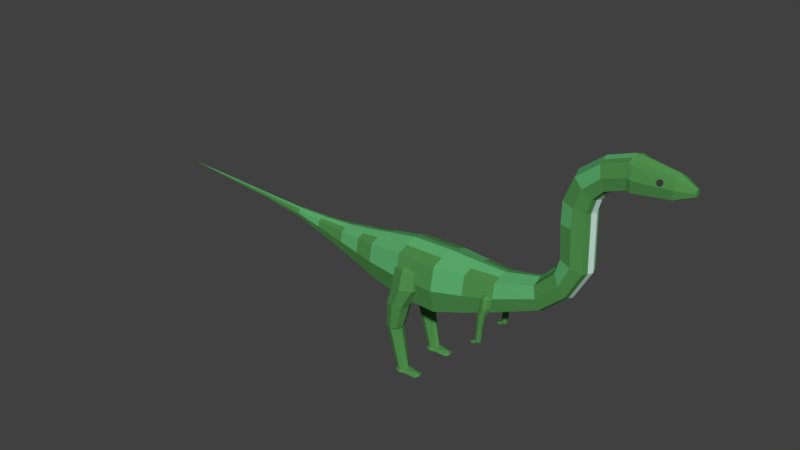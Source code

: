 # Source: Dinosaur_SH_Basic.blend  (saved by Blender 2.78.0; exported with 4.5.12 LTS)
import bpy
from mathutils import Matrix  # noqa: F401  (used for matrix-valued properties, if any)

bpy.ops.wm.read_factory_settings(use_empty=True)
scene = bpy.context.scene
scene.name = 'Scene'

# ---- collections
col_collection_1 = bpy.data.collections.new('Collection 1'); scene.collection.children.link(col_collection_1)

# ---- materials (node trees are filled in below, after node groups)
mat_green_hide_small_herbivore = bpy.data.materials.new('Green Hide Small Herbivore')
mat_green_hide_small_herbivore.alpha_threshold = 0.0
mat_green_hide_small_herbivore.use_transparent_shadow = False
mat_green_hide_small_herbivore.diffuse_color = (0.08086, 0.281, 0.07478, 1.0)
mat_green_hide_small_herbivore.roughness = 0.5
mat_green_hide_small_herbivore.specular_intensity = 0.1
mat_green_hide_small_herbivore.line_color = (0.0, 0.0, 0.0, 1.0)
mat_eyes_small_herbivore = bpy.data.materials.new('Eyes Small Herbivore')
mat_eyes_small_herbivore.alpha_threshold = 0.0
mat_eyes_small_herbivore.use_transparent_shadow = False
mat_eyes_small_herbivore.diffuse_color = (0.06072, 0.06072, 0.06072, 1.0)
mat_eyes_small_herbivore.roughness = 0.5
mat_underbelly_small_herbivore = bpy.data.materials.new('Underbelly Small Herbivore')
mat_underbelly_small_herbivore.alpha_threshold = 0.0
mat_underbelly_small_herbivore.use_transparent_shadow = False
mat_underbelly_small_herbivore.diffuse_color = (0.5825, 0.8, 0.7083, 1.0)
mat_underbelly_small_herbivore.roughness = 0.5
mat_underbelly_small_herbivore.specular_intensity = 0.1
mat_paler_hide_small_herbivore = bpy.data.materials.new('Paler Hide Small Herbivore')
mat_paler_hide_small_herbivore.alpha_threshold = 0.0
mat_paler_hide_small_herbivore.use_transparent_shadow = False
mat_paler_hide_small_herbivore.diffuse_color = (0.1126, 0.448, 0.1624, 1.0)
mat_paler_hide_small_herbivore.roughness = 0.5
mat_paler_hide_small_herbivore.specular_intensity = 0.1

# ---- material node trees

# ---- world
world_world = bpy.data.worlds.new('World'); scene.world = world_world
world_world.color = (0.05088, 0.05088, 0.05088)
world_world.use_sun_shadow = False
world_world.sun_shadow_jitter_overblur = 0.0
world_world.cycles.sampling_method = 'MANUAL'

# ---- meshes
me_cube_002 = bpy.data.meshes.new('Cube.002')
me_cube_002.from_pydata([(3.417, -1.42, -0.1838), (3.417, -1.42, 0.6381), (3.417, -0.5985, -0.1838), (3.417, -0.5985, 0.6381), (4.287, -1.533, -0.2967), (4.287, -1.533, 0.751), (4.287, -0.4856, -0.2967), (4.287, -0.4856, 0.751), (3.417, -1.009, -0.3285), (3.417, -1.009, 0.7827), (4.287, -1.009, -0.4811), (4.287, -1.009, 0.9354), (3.417, -1.502, 0.2271), (3.417, -0.517, 0.2271), (4.287, -0.3817, 0.2271), (4.287, -1.637, 0.2271), (2.949, -1.009, -0.1988), (2.388, -1.009, -0.04307), (5.241, -0.3588, 0.2271), (5.241, -0.4664, -0.3159), (5.241, -1.009, -0.507), (5.241, -1.009, 0.9613), (5.241, -1.553, 0.7702), (5.241, -1.66, 0.2271), (5.241, -1.553, -0.3159), (5.241, -0.4664, 0.7702), (6.639, -0.5979, 0.4655), (2.949, -1.342, -0.08188), (2.949, -1.408, 0.2504), (2.949, -1.342, 0.5827), (2.949, -1.009, 0.6996), (2.949, -0.6772, 0.5827), (2.949, -0.6113, 0.2504), (2.949, -0.6772, -0.08188), (2.388, -1.254, 0.04304), (2.388, -1.303, 0.2877), (2.388, -1.254, 0.5324), (2.388, -1.009, 0.6185), (2.388, -0.7648, 0.5324), (2.388, -0.7163, 0.2877), (2.388, -0.7648, 0.04304), (0.8871, -1.009, 0.3318), (1.59, -1.009, 0.1614), (1.59, -1.158, 0.2137), (1.59, -1.188, 0.3624), (1.59, -1.158, 0.5111), (1.59, -1.009, 0.5634), (1.59, -0.8608, 0.5111), (1.59, -0.8313, 0.3624), (1.59, -0.8608, 0.2137), (-0.2281, -1.009, 0.4842), (0.8871, -1.091, 0.3606), (0.8871, -1.107, 0.4424), (0.8871, -1.091, 0.5243), (0.8871, -1.009, 0.553), (0.8871, -0.9276, 0.5243), (0.8871, -0.9114, 0.4424), (0.8871, -0.9276, 0.3606), (-1.743, -1.009, 0.6095), (-0.2281, -1.05, 0.4983), (-0.2281, -1.058, 0.5385), (-0.2281, -1.05, 0.5786), (-0.2281, -1.009, 0.5927), (-0.2281, -0.9693, 0.5786), (-0.2281, -0.9613, 0.5385), (-0.2281, -0.9693, 0.4983), (-1.743, -1.028, 0.616), (-1.743, -1.032, 0.6345), (-1.743, -1.028, 0.653), (-1.743, -1.009, 0.6595), (-1.743, -0.991, 0.653), (-1.743, -0.9873, 0.6345), (-1.743, -0.991, 0.616), (-2.735, -1.009, 0.6985), (5.957, -0.4777, 0.3372), (5.957, -0.5657, -0.1065), (5.957, -1.009, -0.2627), (5.957, -1.009, 0.9372), (5.957, -1.453, 0.781), (5.957, -1.541, 0.3372), (5.957, -1.453, -0.1065), (5.957, -0.5657, 0.781), (7.58, -0.695, 0.7807), (6.639, -0.666, 0.1221), (6.639, -1.009, 0.001175), (6.639, -1.009, 0.9299), (6.639, -1.353, 0.809), (6.639, -1.421, 0.4655), (6.639, -1.353, 0.1221), (6.639, -0.666, 0.809), (8.08, -0.695, 1.243), (7.65, -0.747, 0.5277), (7.674, -1.009, 0.4387), (7.486, -1.009, 1.123), (7.51, -1.272, 1.034), (7.58, -1.324, 0.7807), (7.65, -1.272, 0.5277), (7.51, -0.747, 1.034), (8.306, -0.695, 1.738), (8.209, -0.747, 1.015), (8.255, -1.009, 0.9342), (7.905, -1.009, 1.552), (7.951, -1.272, 1.471), (8.08, -1.324, 1.243), (8.209, -1.272, 1.015), (7.951, -0.747, 1.471), (8.269, -0.695, 2.556), (8.555, -0.747, 1.655), (8.643, -1.009, 1.626), (7.969, -1.009, 1.849), (8.057, -1.272, 1.82), (8.306, -1.324, 1.738), (8.555, -1.272, 1.655), (8.057, -0.747, 1.82), (8.269, -0.695, 2.985), (8.53, -0.747, 2.556), (8.622, -1.009, 2.556), (7.915, -1.009, 2.556), (8.007, -1.272, 2.556), (8.269, -1.324, 2.556), (8.53, -1.272, 2.556), (8.007, -0.747, 2.556), (8.425, -0.695, 3.419), (8.521, -0.747, 2.918), (8.61, -1.009, 2.895), (7.927, -1.009, 3.076), (8.016, -1.272, 3.052), (8.269, -1.324, 2.985), (8.521, -1.272, 2.918), (8.016, -0.747, 3.052), (8.784, -0.695, 3.736), (8.62, -0.747, 3.246), (8.689, -1.009, 3.185), (8.16, -1.009, 3.654), (8.229, -1.272, 3.593), (8.425, -1.324, 3.419), (8.62, -1.272, 3.246), (8.229, -0.747, 3.593), (9.288, -0.695, 3.9), (8.844, -0.747, 3.482), (8.865, -1.009, 3.392), (8.703, -1.009, 4.08), (8.724, -1.272, 3.991), (8.784, -1.324, 3.736), (8.844, -1.272, 3.482), (8.724, -0.747, 3.991), (9.369, -0.6827, 3.885), (9.288, -0.747, 3.645), (9.288, -1.009, 3.556), (9.288, -1.009, 4.28), (9.288, -1.272, 4.191), (9.288, -1.324, 3.9), (9.288, -1.272, 3.645), (9.288, -0.747, 4.191), (10.15, -0.7726, 3.885), (9.369, -0.7367, 3.62), (9.369, -1.009, 3.527), (9.369, -1.009, 4.279), (9.369, -1.282, 4.15), (9.369, -1.336, 3.885), (9.369, -1.282, 3.62), (9.369, -0.7367, 4.15), (10.5, -0.9407, 3.864), (10.15, -0.8118, 3.693), (10.15, -1.009, 3.626), (10.15, -1.009, 4.144), (10.15, -1.207, 4.04), (10.15, -1.246, 3.885), (10.15, -1.207, 3.693), (10.15, -0.8118, 4.04), (10.5, -0.9521, 3.808), (10.5, -1.009, 3.788), (10.5, -1.009, 3.939), (10.5, -1.067, 3.919), (10.5, -1.078, 3.864), (10.5, -1.067, 3.808), (10.5, -0.9521, 3.919), (10.5, -1.009, 3.864), (3.417, -0.804, 0.7104), (4.287, -0.7475, -0.3889), (3.417, -0.804, -0.2561), (4.287, -0.7475, 0.8432), (5.241, -0.7379, -0.4115), (5.241, -0.7379, 0.8657), (2.949, -0.8433, 0.6411), (2.949, -0.8433, -0.1404), (2.388, -0.8871, 0.5755), (2.388, -0.8871, -1.6e-05), (1.59, -0.9351, 0.5373), (1.59, -0.9351, 0.1876), (0.8871, -0.9685, 0.5386), (0.8871, -0.9685, 0.3462), (-0.2281, -0.9894, 0.5857), (-0.2281, -0.9894, 0.4912), (-1.743, -1.0, 0.6562), (-1.743, -1.0, 0.6127), (5.957, -0.7876, -0.1846), (5.957, -0.7876, 0.8591), (6.639, -0.8377, 0.06162), (6.639, -0.8377, 0.8695), (7.662, -0.8782, 0.4832), (7.498, -0.8782, 1.078), (8.232, -0.8782, 0.9743), (7.928, -0.8782, 1.511), (8.599, -0.8782, 1.64), (8.013, -0.8782, 1.835), (8.576, -0.8782, 2.556), (7.961, -0.8782, 2.556), (8.566, -0.8782, 2.907), (7.971, -0.8782, 3.064), (8.655, -0.8782, 3.215), (8.195, -0.8782, 3.623), (8.854, -0.8782, 3.437), (8.714, -0.8782, 4.036), (9.288, -0.8782, 3.6), (9.288, -0.8782, 4.235), (9.369, -0.8731, 3.574), (9.369, -0.8731, 4.196), (10.15, -0.9106, 3.659), (10.15, -0.9106, 4.074), (10.5, -0.9808, 3.798), (10.5, -0.9808, 3.929), (10.5, -0.9751, 3.864), (3.417, -1.215, -0.2561), (4.287, -1.271, 0.8432), (3.417, -1.215, 0.7104), (4.287, -1.271, -0.3889), (5.241, -1.281, 0.8657), (5.241, -1.281, -0.4115), (2.949, -1.176, -0.1404), (2.949, -1.176, 0.6411), (2.388, -1.132, -1.6e-05), (2.388, -1.132, 0.5755), (1.59, -1.084, 0.1876), (1.59, -1.084, 0.5373), (0.8871, -1.05, 0.3462), (0.8871, -1.05, 0.5386), (-0.2281, -1.03, 0.4912), (-0.2281, -1.03, 0.5857), (-1.743, -1.019, 0.6127), (-1.743, -1.019, 0.6562), (5.957, -1.231, 0.8591), (5.957, -1.231, -0.1846), (6.639, -1.181, 0.8695), (6.639, -1.181, 0.06162), (7.498, -1.141, 1.078), (7.662, -1.141, 0.4832), (7.928, -1.141, 1.511), (8.232, -1.141, 0.9743), (8.013, -1.141, 1.835), (8.599, -1.141, 1.64), (7.961, -1.141, 2.556), (8.576, -1.141, 2.556), (7.971, -1.141, 3.064), (8.566, -1.141, 2.907), (8.195, -1.141, 3.623), (8.655, -1.141, 3.215), (8.714, -1.141, 4.036), (8.854, -1.141, 3.437), (9.288, -1.141, 4.235), (9.288, -1.141, 3.6), (9.369, -1.146, 4.196), (9.369, -1.146, 3.574), (10.15, -1.108, 4.074), (10.15, -1.108, 3.659), (10.5, -1.038, 3.929), (10.5, -1.038, 3.798), (10.5, -1.044, 3.864), (6.42, -0.6572, 0.2537), (6.42, -0.6896, 0.4213), (6.42, -0.4815, 0.2537), (6.42, -0.5139, 0.4537), (6.599, -0.6572, 0.2537), (6.599, -0.6896, 0.4213), (6.599, -0.4815, 0.2537), (6.599, -0.5139, 0.4537), (6.51, -0.4475, 0.2537), (6.51, -0.4836, 0.4698), (6.51, -0.6875, 0.2537), (6.51, -0.7236, 0.4256), (6.388, -0.5675, 0.2537), (6.388, -0.6036, 0.4477), (6.632, -0.5675, 0.2537), (6.632, -0.6036, 0.4477), (6.51, -0.6128, 0.4976), (6.342, -0.5321, -0.2884), (6.51, -0.6728, 0.4866), (6.449, -0.6128, 0.4976), (6.51, -0.5528, 0.5087), (6.571, -0.6128, 0.4976), (6.355, -0.5321, 0.008789), (6.379, -0.5984, 0.008789), (6.445, -0.4435, 0.008789), (6.379, -0.4686, 0.008789), (6.535, -0.5321, 0.008789), (6.511, -0.4686, 0.008789), (6.445, -0.6207, 0.008789), (6.511, -0.5984, 0.008789), (6.318, -0.5321, -0.5836), (6.36, -0.582, -0.2884), (6.41, -0.4653, -0.2884), (6.36, -0.4843, -0.2884), (6.478, -0.5321, -0.2884), (6.46, -0.4843, -0.2884), (6.41, -0.5989, -0.2884), (6.46, -0.582, -0.2884), (6.336, -0.582, -0.5836), (6.386, -0.4653, -0.606), (6.336, -0.4843, -0.5836), (6.454, -0.5321, -0.606), (6.435, -0.4843, -0.606), (6.386, -0.5989, -0.606), (6.435, -0.582, -0.606), (6.42, -1.364, 0.2537), (6.205, -0.5321, -0.6517), (6.223, -0.582, -0.6517), (6.273, -0.4653, -0.6741), (6.223, -0.4843, -0.6517), (6.341, -0.5321, -0.6741), (6.323, -0.4843, -0.6741), (6.273, -0.5989, -0.6741), (6.323, -0.582, -0.6741), (6.273, -0.5321, -0.6741), (6.42, -1.332, 0.4213), (6.42, -1.54, 0.2537), (6.42, -1.508, 0.4537), (6.599, -1.364, 0.2537), (6.599, -1.332, 0.4213), (6.599, -1.54, 0.2537), (6.599, -1.508, 0.4537), (6.51, -1.574, 0.2537), (6.51, -1.538, 0.4698), (6.51, -1.334, 0.2537), (6.51, -1.298, 0.4256), (6.388, -1.454, 0.2537), (6.388, -1.418, 0.4477), (6.632, -1.454, 0.2537), (6.632, -1.418, 0.4477), (6.51, -1.409, 0.4976), (6.342, -1.489, -0.2884), (6.51, -1.349, 0.4866), (6.449, -1.409, 0.4976), (6.51, -1.469, 0.5087), (6.571, -1.409, 0.4976), (6.355, -1.489, 0.008789), (6.379, -1.423, 0.008789), (6.445, -1.578, 0.008789), (6.379, -1.553, 0.008789), (6.535, -1.489, 0.008789), (6.511, -1.553, 0.008789), (6.445, -1.401, 0.008789), (6.511, -1.423, 0.008789), (6.318, -1.489, -0.5836), (6.36, -1.439, -0.2884), (6.41, -1.556, -0.2884), (6.36, -1.537, -0.2884), (6.478, -1.489, -0.2884), (6.46, -1.537, -0.2884), (6.41, -1.423, -0.2884), (6.46, -1.439, -0.2884), (6.336, -1.439, -0.5836), (6.386, -1.556, -0.606), (6.336, -1.537, -0.5836), (6.454, -1.489, -0.606), (6.435, -1.537, -0.606), (6.386, -1.423, -0.606), (6.435, -1.439, -0.606), (6.205, -1.489, -0.6517), (6.223, -1.439, -0.6517), (6.273, -1.556, -0.6741), (6.223, -1.537, -0.6517), (6.341, -1.489, -0.6741), (6.323, -1.537, -0.6741), (6.273, -1.423, -0.6741), (6.323, -1.439, -0.6741), (6.273, -1.489, -0.6741), (4.251, -0.8264, 0.0488), (4.251, -0.9222, 0.3804), (4.251, -0.3064, 0.0488), (4.251, -0.4022, 0.4445), (4.78, -0.8264, 0.0488), (4.78, -0.9222, 0.3804), (4.78, -0.3064, 0.0488), (4.78, -0.4022, 0.4445), (4.515, -0.2056, 0.0488), (4.515, -0.3126, 0.4765), (4.515, -0.916, 0.0488), (4.515, -1.023, 0.389), (4.154, -0.5608, 0.0488), (4.154, -0.6678, 0.4328), (4.876, -0.5608, 0.0488), (4.876, -0.6678, 0.4328), (4.515, -0.695, 0.5315), (4.019, -0.4561, -1.024), (4.515, -0.8726, 0.5096), (4.335, -0.695, 0.5315), (4.515, -0.5174, 0.5534), (4.696, -0.695, 0.5315), (4.057, -0.4561, -0.4359), (4.128, -0.6522, -0.4359), (4.324, -0.1938, -0.4359), (4.128, -0.2682, -0.4359), (4.59, -0.4561, -0.4359), (4.519, -0.2682, -0.4359), (4.324, -0.7184, -0.4359), (4.519, -0.6522, -0.4359), (4.073, -0.6039, -1.024), (4.22, -0.2584, -1.024), (4.073, -0.3145, -1.024), (4.421, -0.4561, -1.024), (4.367, -0.3145, -1.024), (4.22, -0.6538, -1.024), (4.367, -0.6039, -1.024), (4.04, -0.4561, -1.06), (4.088, -0.5887, -1.06), (4.22, -0.2787, -1.06), (4.088, -0.329, -1.06), (4.4, -0.4561, -1.06), (4.352, -0.329, -1.06), (4.22, -0.6335, -1.06), (4.352, -0.5887, -1.06), (4.305, -0.4561, -2.043), (4.34, -0.5527, -2.043), (4.436, -0.3269, -2.043), (4.34, -0.3636, -2.043), (4.602, -0.4561, -2.043), (4.532, -0.3636, -2.043), (4.436, -0.5853, -2.043), (4.532, -0.5527, -2.043), (4.278, -0.4561, -2.113), (4.322, -0.5752, -2.113), (4.44, -0.2968, -2.113), (4.322, -0.342, -2.113), (4.264, -0.4561, -2.113), (4.559, -0.342, -2.113), (4.44, -0.6153, -2.113), (4.559, -0.5752, -2.113), (4.852, -0.4561, -2.037), (4.817, -0.3808, -2.063), (4.817, -0.5364, -2.063), (4.896, -0.4561, -2.113), (4.861, -0.342, -2.113), (4.861, -0.5752, -2.113), (4.251, -1.196, 0.0488), (4.251, -1.1, 0.3804), (4.251, -1.716, 0.0488), (4.251, -1.62, 0.4445), (4.78, -1.196, 0.0488), (4.78, -1.1, 0.3804), (4.78, -1.716, 0.0488), (4.78, -1.62, 0.4445), (4.515, -1.816, 0.0488), (4.515, -1.709, 0.4765), (4.515, -1.106, 0.0488), (4.515, -0.999, 0.389), (4.154, -1.461, 0.0488), (4.154, -1.354, 0.4328), (4.876, -1.461, 0.0488), (4.876, -1.354, 0.4328), (4.515, -1.327, 0.5315), (4.019, -1.566, -1.024), (4.515, -1.149, 0.5096), (4.335, -1.327, 0.5315), (4.515, -1.505, 0.5534), (4.696, -1.327, 0.5315), (4.057, -1.566, -0.4359), (4.128, -1.37, -0.4359), (4.324, -1.828, -0.4359), (4.128, -1.754, -0.4359), (4.59, -1.566, -0.4359), (4.519, -1.754, -0.4359), (4.324, -1.304, -0.4359), (4.519, -1.37, -0.4359), (4.073, -1.418, -1.024), (4.22, -1.764, -1.024), (4.073, -1.708, -1.024), (4.421, -1.566, -1.024), (4.367, -1.708, -1.024), (4.22, -1.368, -1.024), (4.367, -1.418, -1.024), (4.04, -1.566, -1.06), (4.088, -1.433, -1.06), (4.22, -1.743, -1.06), (4.088, -1.693, -1.06), (4.4, -1.566, -1.06), (4.352, -1.693, -1.06), (4.22, -1.389, -1.06), (4.352, -1.433, -1.06), (4.305, -1.566, -2.043), (4.34, -1.469, -2.043), (4.436, -1.695, -2.043), (4.34, -1.658, -2.043), (4.602, -1.566, -2.043), (4.532, -1.658, -2.043), (4.436, -1.437, -2.043), (4.532, -1.469, -2.043), (4.278, -1.566, -2.113), (4.322, -1.447, -2.113), (4.44, -1.725, -2.113), (4.322, -1.68, -2.113), (4.264, -1.566, -2.113), (4.559, -1.68, -2.113), (4.44, -1.407, -2.113), (4.559, -1.447, -2.113), (4.852, -1.566, -2.037), (4.817, -1.641, -2.063), (4.817, -1.486, -2.063), (4.896, -1.566, -2.113), (4.861, -1.68, -2.113), (4.861, -1.447, -2.113), (9.846, -1.281, 3.941), (9.872, -1.281, 3.915), (9.872, -1.281, 4.027), (9.846, -1.281, 4.001), (9.872, -0.7384, 3.915), (9.846, -0.7384, 3.941), (9.846, -0.7384, 4.001), (9.872, -0.7384, 4.027), (9.932, -1.281, 3.915), (9.958, -1.281, 3.941), (9.958, -1.281, 4.001), (9.932, -1.281, 4.027), (9.958, -0.7384, 3.941), (9.932, -0.7384, 3.915), (9.932, -0.7384, 4.027), (9.958, -0.7384, 4.001)], [], [(0, 12, 28, 27), (13, 3, 7, 14), (179, 6, 19, 182), (15, 5, 1, 12), (223, 226, 4, 0), (224, 225, 1, 5), (181, 178, 9, 11), (180, 179, 10, 8), (15, 4, 24, 23), (223, 0, 27, 229), (178, 3, 31, 184), (14, 7, 25, 18), (4, 15, 12, 0), (181, 11, 21, 183), (2, 13, 14, 6), (225, 9, 30, 230), (22, 23, 79, 78), (182, 19, 75, 196), (23, 24, 80, 79), (183, 21, 77, 197), (226, 10, 20, 228), (5, 15, 23, 22), (224, 5, 22, 227), (6, 14, 18, 19), (32, 33, 40, 39), (230, 30, 37, 232), (27, 28, 35, 34), (229, 27, 34, 231), (13, 2, 33, 32), (180, 8, 16, 185), (12, 1, 29, 28), (3, 13, 32, 31), (34, 35, 44, 43), (231, 34, 43, 233), (186, 38, 47, 188), (187, 17, 42, 189), (28, 29, 36, 35), (31, 32, 39, 38), (185, 16, 17, 187), (184, 31, 38, 186), (188, 47, 55, 190), (189, 42, 41, 191), (47, 48, 56, 55), (44, 45, 53, 52), (232, 37, 46, 234), (39, 40, 49, 48), (35, 36, 45, 44), (38, 39, 48, 47), (52, 53, 61, 60), (56, 57, 65, 64), (236, 54, 62, 238), (51, 52, 60, 59), (233, 43, 51, 235), (43, 44, 52, 51), (234, 46, 54, 236), (48, 49, 57, 56), (238, 62, 69, 240), (59, 60, 67, 66), (237, 59, 66, 239), (192, 63, 70, 194), (55, 56, 64, 63), (191, 41, 50, 193), (190, 55, 63, 192), (235, 51, 59, 237), (58, 239, 66, 73), (69, 194, 70, 73), (72, 195, 58, 73), (70, 71, 73), (64, 65, 72, 71), (60, 61, 68, 67), (63, 64, 71, 70), (193, 50, 58, 195), (66, 67, 73), (68, 240, 69, 73), (71, 72, 73), (67, 68, 73), (75, 74, 26, 83), (241, 78, 86, 243), (242, 76, 84, 244), (78, 79, 87, 86), (228, 20, 76, 242), (227, 22, 78, 241), (19, 18, 74, 75), (18, 25, 81, 74), (86, 87, 95, 94), (198, 83, 91, 200), (87, 88, 96, 95), (199, 85, 93, 201), (74, 81, 89, 26), (197, 77, 85, 199), (79, 80, 88, 87), (196, 75, 83, 198), (95, 96, 104, 103), (201, 93, 101, 203), (82, 97, 105, 90), (91, 82, 90, 99), (244, 84, 92, 246), (243, 86, 94, 245), (83, 26, 82, 91), (26, 89, 97, 82), (90, 105, 113, 98), (99, 90, 98, 107), (247, 102, 110, 249), (248, 100, 108, 250), (200, 91, 99, 202), (94, 95, 103, 102), (246, 92, 100, 248), (245, 94, 102, 247), (249, 110, 118, 251), (250, 108, 116, 252), (110, 111, 119, 118), (204, 107, 115, 206), (203, 101, 109, 205), (103, 104, 112, 111), (202, 99, 107, 204), (102, 103, 111, 110), (206, 115, 123, 208), (119, 120, 128, 127), (207, 117, 125, 209), (106, 121, 129, 114), (107, 98, 106, 115), (98, 113, 121, 106), (205, 109, 117, 207), (111, 112, 120, 119), (209, 125, 133, 211), (114, 129, 137, 122), (123, 114, 122, 131), (253, 126, 134, 255), (118, 119, 127, 126), (252, 116, 124, 254), (251, 118, 126, 253), (115, 106, 114, 123), (131, 122, 130, 139), (255, 134, 142, 257), (256, 132, 140, 258), (134, 135, 143, 142), (127, 128, 136, 135), (208, 123, 131, 210), (126, 127, 135, 134), (254, 124, 132, 256), (258, 140, 148, 260), (142, 143, 151, 150), (212, 139, 147, 214), (143, 144, 152, 151), (122, 137, 145, 130), (211, 133, 141, 213), (135, 136, 144, 143), (210, 131, 139, 212), (214, 147, 155, 216), (151, 152, 160, 159), (215, 149, 157, 217), (138, 153, 161, 146), (257, 142, 150, 259), (139, 130, 138, 147), (130, 145, 153, 138), (213, 141, 149, 215), (146, 161, 169, 154), (155, 146, 154, 163), (261, 158, 166, 263), (262, 156, 164, 264), (150, 151, 159, 158), (260, 148, 156, 262), (259, 150, 158, 261), (147, 138, 146, 155), (163, 154, 162, 170), (263, 166, 173, 265), (264, 164, 171, 266), (166, 167, 174, 173), (217, 157, 165, 219), (159, 160, 168, 167), (216, 155, 163, 218), (158, 159, 167, 166), (267, 265, 173, 174), (222, 221, 172, 177), (220, 222, 177, 171), (266, 267, 174, 175), (154, 169, 176, 162), (219, 165, 172, 221), (167, 168, 175, 174), (218, 163, 170, 220), (164, 218, 220, 171), (169, 219, 221, 176), (170, 162, 222, 220), (162, 176, 221, 222), (156, 216, 218, 164), (161, 217, 219, 169), (145, 213, 215, 153), (153, 215, 217, 161), (148, 214, 216, 156), (132, 210, 212, 140), (137, 211, 213, 145), (140, 212, 214, 148), (124, 208, 210, 132), (129, 209, 211, 137), (113, 205, 207, 121), (121, 207, 209, 129), (116, 206, 208, 124), (100, 202, 204, 108), (105, 203, 205, 113), (108, 204, 206, 116), (92, 200, 202, 100), (97, 201, 203, 105), (76, 196, 198, 84), (81, 197, 199, 89), (89, 199, 201, 97), (84, 198, 200, 92), (65, 193, 195, 72), (54, 190, 192, 62), (57, 191, 193, 65), (62, 192, 194, 69), (49, 189, 191, 57), (46, 188, 190, 54), (30, 184, 186, 37), (33, 185, 187, 40), (40, 187, 189, 49), (37, 186, 188, 46), (2, 180, 185, 33), (25, 183, 197, 81), (20, 182, 196, 76), (7, 181, 183, 25), (9, 178, 184, 30), (2, 6, 179, 180), (7, 3, 178, 181), (10, 179, 182, 20), (171, 177, 267, 266), (177, 172, 265, 267), (168, 264, 266, 175), (165, 263, 265, 172), (149, 259, 261, 157), (152, 260, 262, 160), (160, 262, 264, 168), (157, 261, 263, 165), (141, 257, 259, 149), (144, 258, 260, 152), (128, 254, 256, 136), (136, 256, 258, 144), (133, 255, 257, 141), (117, 251, 253, 125), (120, 252, 254, 128), (125, 253, 255, 133), (112, 250, 252, 120), (109, 249, 251, 117), (93, 245, 247, 101), (96, 246, 248, 104), (104, 248, 250, 112), (101, 247, 249, 109), (85, 243, 245, 93), (88, 244, 246, 96), (21, 227, 241, 77), (24, 228, 242, 80), (80, 242, 244, 88), (77, 241, 243, 85), (41, 235, 237, 50), (50, 237, 239, 58), (61, 238, 240, 68), (45, 234, 236, 53), (42, 233, 235, 41), (53, 236, 238, 61), (36, 232, 234, 45), (17, 231, 233, 42), (16, 229, 231, 17), (29, 230, 232, 36), (11, 224, 227, 21), (4, 226, 228, 24), (1, 225, 230, 29), (8, 223, 229, 16), (11, 9, 225, 224), (8, 10, 226, 223), (280, 281, 271, 270), (276, 277, 275, 274), (282, 283, 273, 272), (278, 279, 269, 268), (276, 274, 295, 292), (284, 287, 286), (283, 289, 273), (278, 268, 291, 296), (272, 273, 279, 278), (270, 271, 277, 276), (274, 282, 294, 295), (275, 289, 283), (277, 271, 288), (280, 270, 293, 290), (274, 275, 283, 282), (268, 269, 281, 280), (289, 288, 284), (286, 287, 269), (288, 287, 284), (286, 289, 284), (289, 275, 288), (288, 275, 277), (269, 287, 281), (269, 279, 286), (288, 271, 287), (287, 271, 281), (273, 289, 286), (286, 279, 273), (294, 297, 305, 302), (293, 292, 300, 301), (297, 296, 304, 305), (296, 291, 299, 304), (272, 278, 296, 297), (270, 276, 292, 293), (282, 272, 297, 294), (268, 280, 290, 291), (305, 304, 311, 312), (304, 299, 306, 311), (285, 301, 308, 298), (299, 285, 298, 306), (292, 295, 303, 300), (295, 294, 302, 303), (291, 290, 285, 299), (290, 293, 301, 285), (298, 308, 317, 314), (306, 298, 314, 315), (310, 309, 318, 319), (307, 310, 319, 316), (301, 300, 307, 308), (302, 305, 312, 309), (300, 303, 310, 307), (303, 302, 309, 310), (322, 318, 321, 320), (314, 322, 320, 315), (317, 316, 322, 314), (316, 319, 318, 322), (311, 306, 315, 320), (312, 311, 320, 321), (308, 307, 316, 317), (309, 312, 321, 318), (334, 324, 325, 335), (330, 328, 329, 331), (336, 326, 327, 337), (332, 313, 323, 333), (330, 346, 349, 328), (338, 340, 341), (337, 327, 343), (332, 350, 345, 313), (326, 332, 333, 327), (324, 330, 331, 325), (328, 349, 348, 336), (329, 337, 343), (331, 342, 325), (334, 344, 347, 324), (328, 336, 337, 329), (313, 334, 335, 323), (343, 338, 342), (340, 323, 341), (342, 338, 341), (340, 338, 343), (343, 342, 329), (342, 331, 329), (323, 335, 341), (323, 340, 333), (342, 341, 325), (341, 335, 325), (327, 340, 343), (340, 327, 333), (348, 356, 359, 351), (347, 355, 354, 346), (351, 359, 358, 350), (350, 358, 353, 345), (326, 351, 350, 332), (324, 347, 346, 330), (336, 348, 351, 326), (313, 345, 344, 334), (359, 366, 365, 358), (358, 365, 360, 353), (339, 352, 362, 355), (353, 360, 352, 339), (346, 354, 357, 349), (349, 357, 356, 348), (345, 353, 339, 344), (344, 339, 355, 347), (352, 367, 370, 362), (360, 368, 367, 352), (364, 372, 371, 363), (361, 369, 372, 364), (355, 362, 361, 354), (356, 363, 366, 359), (354, 361, 364, 357), (357, 364, 363, 356), (375, 373, 374, 371), (367, 368, 373, 375), (370, 367, 375, 369), (369, 375, 371, 372), (365, 373, 368, 360), (366, 374, 373, 365), (362, 370, 369, 361), (363, 371, 374, 366), (388, 389, 379, 378), (384, 385, 383, 382), (390, 391, 381, 380), (386, 387, 377, 376), (384, 382, 403, 400), (392, 395, 394), (391, 397, 381), (386, 376, 399, 404), (380, 381, 387, 386), (378, 379, 385, 384), (382, 390, 402, 403), (383, 397, 391), (385, 379, 396), (388, 378, 401, 398), (382, 383, 391, 390), (376, 377, 389, 388), (397, 396, 392), (394, 395, 377), (396, 395, 392), (394, 397, 392), (397, 383, 396), (396, 383, 385), (377, 395, 389), (377, 387, 394), (396, 379, 395), (395, 379, 389), (381, 397, 394), (394, 387, 381), (402, 405, 412, 409), (401, 400, 407, 408), (405, 404, 411, 412), (404, 399, 406, 411), (380, 386, 404, 405), (378, 384, 400, 401), (390, 380, 405, 402), (376, 388, 398, 399), (400, 403, 410, 407), (403, 402, 409, 410), (399, 398, 393, 406), (398, 401, 408, 393), (409, 412, 420, 417), (411, 406, 414, 419), (412, 411, 419, 420), (408, 407, 415, 416), (393, 408, 416, 413), (407, 410, 418, 415), (410, 409, 417, 418), (406, 393, 413, 414), (413, 416, 424, 421), (415, 418, 426, 423), (418, 417, 425, 426), (414, 413, 421, 422), (417, 420, 428, 425), (419, 414, 422, 427), (420, 419, 427, 428), (416, 415, 423, 424), (424, 423, 431, 432), (421, 424, 432, 429), (423, 426, 434, 431), (428, 436, 439), (422, 421, 429, 430), (436, 433, 440, 442), (427, 422, 430, 435), (428, 427, 435, 436), (429, 432, 431, 434, 433, 436, 435, 430), (438, 437, 440), (437, 439, 440), (426, 437, 438), (425, 428, 437), (433, 434, 441, 440), (434, 438, 441), (455, 445, 446, 456), (437, 426, 425), (437, 428, 439), (439, 436, 442), (438, 434, 426), (440, 439, 442), (440, 441, 438), (451, 449, 450, 452), (457, 447, 448, 458), (453, 443, 444, 454), (451, 467, 470, 449), (459, 461, 462), (458, 448, 464), (453, 471, 466, 443), (447, 453, 454, 448), (445, 451, 452, 446), (449, 470, 469, 457), (450, 458, 464), (452, 463, 446), (455, 465, 468, 445), (449, 457, 458, 450), (443, 455, 456, 444), (464, 459, 463), (461, 444, 462), (463, 459, 462), (461, 459, 464), (464, 463, 450), (463, 452, 450), (444, 456, 462), (444, 461, 454), (463, 462, 446), (462, 456, 446), (448, 461, 464), (461, 448, 454), (469, 476, 479, 472), (468, 475, 474, 467), (472, 479, 478, 471), (471, 478, 473, 466), (447, 472, 471, 453), (445, 468, 467, 451), (457, 469, 472, 447), (443, 466, 465, 455), (467, 474, 477, 470), (470, 477, 476, 469), (466, 473, 460, 465), (465, 460, 475, 468), (476, 484, 487, 479), (478, 486, 481, 473), (479, 487, 486, 478), (475, 483, 482, 474), (460, 480, 483, 475), (474, 482, 485, 477), (477, 485, 484, 476), (473, 481, 480, 460), (480, 488, 491, 483), (482, 490, 493, 485), (485, 493, 492, 484), (481, 489, 488, 480), (484, 492, 495, 487), (486, 494, 489, 481), (487, 495, 494, 486), (483, 491, 490, 482), (491, 499, 498, 490), (488, 496, 499, 491), (490, 498, 501, 493), (495, 506, 503), (489, 497, 496, 488), (503, 509, 507, 500), (494, 502, 497, 489), (495, 503, 502, 494), (496, 497, 502, 503, 500, 501, 498, 499), (505, 507, 504), (504, 507, 506), (493, 505, 504), (492, 504, 495), (500, 507, 508, 501), (501, 508, 505), (504, 492, 493), (504, 506, 495), (506, 509, 503), (505, 493, 501), (507, 509, 506), (507, 505, 508), (518, 519, 520, 521, 512, 513, 510, 511), (522, 525, 520, 519), (524, 517, 512, 521), (510, 513, 516, 515), (514, 515, 516, 517, 524, 525, 522, 523), (514, 511, 510, 515), (512, 517, 516, 513), (518, 523, 522, 519), (524, 521, 520, 525), (514, 523, 518, 511)])
me_cube_002.polygons.foreach_set('material_index', [0, 3, 0, 3, 0, 3, 3, 2, 0, 0, 0, 0, 0, 3, 0, 3, 3, 0, 0, 3, 2, 0, 0, 0, 0, 3, 0, 0, 0, 2, 0, 0, 0, 0, 0, 2, 3, 3, 2, 3, 3, 2, 3, 3, 3, 0, 0, 0, 0, 0, 3, 0, 0, 0, 3, 0, 3, 0, 0, 3, 0, 2, 0, 0, 2, 3, 2, 0, 0, 0, 3, 2, 0, 3, 0, 0, 0, 0, 2, 0, 2, 3, 0, 3, 3, 0, 0, 3, 0, 3, 0, 0, 0, 3, 0, 0, 2, 3, 0, 3, 3, 0, 3, 2, 0, 0, 2, 0, 0, 2, 0, 0, 3, 0, 0, 3, 0, 0, 3, 3, 0, 0, 3, 0, 3, 0, 0, 0, 3, 2, 3, 0, 0, 3, 2, 3, 0, 0, 0, 2, 2, 0, 0, 0, 3, 3, 0, 0, 0, 0, 0, 0, 0, 0, 0, 3, 0, 0, 0, 0, 0, 0, 0, 0, 0, 0, 0, 0, 0, 0, 0, 0, 0, 0, 0, 0, 0, 0, 0, 0, 0, 0, 0, 0, 0, 0, 0, 0, 0, 2, 3, 2, 2, 0, 0, 3, 2, 2, 3, 2, 2, 0, 2, 0, 3, 2, 0, 3, 0, 3, 0, 3, 3, 0, 0, 3, 0, 3, 2, 0, 3, 0, 3, 2, 0, 0, 0, 0, 0, 0, 0, 0, 3, 0, 0, 0, 3, 3, 0, 3, 0, 3, 3, 0, 0, 3, 3, 0, 3, 0, 0, 3, 2, 2, 0, 3, 2, 0, 0, 2, 2, 3, 3, 0, 0, 2, 3, 2, 0, 0, 0, 0, 0, 0, 0, 0, 0, 0, 0, 0, 0, 0, 0, 0, 0, 0, 0, 0, 0, 0, 0, 0, 0, 0, 0, 0, 0, 0, 0, 0, 0, 0, 0, 0, 0, 0, 0, 0, 0, 0, 0, 0, 0, 0, 0, 0, 0, 0, 0, 0, 0, 0, 0, 0, 0, 0, 0, 0, 0, 0, 0, 0, 0, 0, 0, 0, 0, 0, 0, 0, 0, 0, 0, 0, 0, 0, 0, 0, 0, 0, 0, 0, 0, 0, 0, 0, 0, 0, 0, 0, 0, 0, 0, 0, 0, 0, 0, 0, 0, 0, 0, 0, 0, 0, 0, 0, 0, 0, 0, 0, 0, 0, 0, 0, 0, 0, 0, 0, 0, 0, 0, 0, 0, 0, 0, 0, 0, 0, 0, 0, 0, 0, 0, 0, 0, 0, 0, 0, 0, 0, 0, 0, 0, 0, 0, 0, 0, 0, 0, 0, 0, 0, 0, 0, 0, 0, 0, 0, 0, 0, 0, 0, 0, 0, 0, 0, 0, 0, 0, 0, 0, 0, 0, 0, 0, 0, 0, 0, 0, 0, 0, 0, 0, 0, 0, 0, 0, 0, 0, 0, 0, 0, 0, 0, 0, 0, 0, 0, 0, 0, 0, 0, 0, 0, 0, 0, 0, 0, 0, 0, 0, 0, 0, 0, 0, 0, 0, 0, 0, 0, 0, 0, 0, 0, 0, 0, 0, 0, 0, 0, 0, 0, 0, 0, 0, 0, 0, 0, 0, 0, 0, 0, 0, 0, 0, 0, 0, 0, 0, 0, 0, 0, 0, 0, 0, 0, 0, 0, 0, 0, 0, 0, 0, 0, 0, 0, 0, 0, 0, 0, 0, 0, 1, 1, 1, 1, 1, 1, 1, 1, 1, 1])
me_cube_002.materials.append(mat_green_hide_small_herbivore)
me_cube_002.materials.append(mat_eyes_small_herbivore)
me_cube_002.materials.append(mat_underbelly_small_herbivore)
me_cube_002.materials.append(mat_paler_hide_small_herbivore)
me_cube_002.use_remesh_preserve_volume = False
me_cube_002.use_remesh_preserve_attributes = False
me_cube_002.use_mirror_vertex_groups = False
me_cube_002.update()
arm_armature = bpy.data.armatures.new('Armature')  # bones are not reproduced

# ---- objects
ob_small_herbivore_armiture = bpy.data.objects.new('Small Herbivore Armiture', arm_armature)
ob_small_herbivore = bpy.data.objects.new('Small Herbivore', me_cube_002)

# ---- transforms, parenting, visibility, modifiers, constraints
ob_small_herbivore_armiture.location = (0.64, 0.0, 1.542)
ob_small_herbivore_armiture.rotation_euler = (-0.0, 1.571, 0.0)
ob_small_herbivore_armiture.show_in_front = True
ob_small_herbivore_armiture.lineart.crease_threshold = 0.0
ob_small_herbivore.parent = ob_small_herbivore_armiture
ob_small_herbivore.matrix_parent_inverse = Matrix(((7.55e-08, 0.0, -1.0, 1.542), (0.0, 1.0, 0.0, 0.0), (1.0, 0.0, 8.941e-08, -0.64), (0.0, 0.0, 0.0, 1.0)))
ob_small_herbivore.location = (-1.919, 0.6203, 1.492)
ob_small_herbivore.scale = (0.6142, 0.6142, 0.6142)
ob_small_herbivore.lineart.crease_threshold = 0.0
_vg = ob_small_herbivore.vertex_groups.new(name='Torso II')
for _i, _w in zip([1, 3, 4, 5, 6, 7, 8, 9, 10, 11, 14, 15, 18, 19, 20, 21, 22, 23, 24, 25, 26, 74, 75, 76, 77, 78, 79, 80, 81, 83, 87, 88, 178, 179, 180, 181, 182, 183, 196, 197, 223, 224, 225, 226, 227, 228, 241, 242, 376, 377, 379, 380, 381, 383, 385, 386, 387, 389, 390, 391, 392, 394, 395, 397, 443, 444, 446, 447, 448, 450, 452, 453, 454, 456, 457, 458, 459, 461, 462, 464], [0.01547, 0.01983, 0.01969, 0.298, 0.007342, 0.2966, 0.04935, 0.04157, 0.6826, 0.5004, 0.01888, 0.01872, 0.7813, 0.7829, 0.8262, 0.7863, 0.7726, 0.782, 0.7808, 0.7732, 0.001783, 0.101, 0.1231, 0.1203, 0.1007, 0.1083, 0.09955, 0.1225, 0.1072, 0.005358, 0.004039, 0.004594, 0.02987, 0.5616, 0.02577, 0.3981, 0.8132, 0.7834, 0.1128, 0.1004, 0.03047, 0.3992, 0.02705, 0.5617, 0.7843, 0.8126, 0.1005, 0.1124, 0.008712, 0.1067, 0.002067, 0.08653, 0.4334, 0.0559, 0.01123, 0.0753, 0.4308, 0.01343, 0.01104, 0.1077, 0.05655, 0.1773, 0.0335, 0.08573, 0.009696, 0.107, 0.002754, 0.08661, 0.4299, 0.05615, 0.01178, 0.07578, 0.4284, 0.01432, 0.01144, 0.1079, 0.05764, 0.1778, 0.03498, 0.08646]): _vg.add([_i], _w, 'REPLACE')
_vg = ob_small_herbivore.vertex_groups.new(name='Torso I')
for _i, _w in zip([5, 7, 11, 18, 19, 20, 21, 22, 23, 24, 25, 26, 74, 75, 76, 77, 78, 79, 80, 81, 82, 83, 84, 85, 86, 87, 88, 89, 91, 92, 94, 95, 96, 97, 181, 182, 183, 196, 197, 198, 199, 200, 224, 227, 228, 241, 242, 243, 244, 246], [0.01428, 0.01399, 0.0146, 0.119, 0.1144, 0.1108, 0.1424, 0.1398, 0.1186, 0.116, 0.1394, 0.8441, 0.874, 0.8541, 0.8619, 0.88, 0.8686, 0.8768, 0.8543, 0.8701, 0.01557, 0.879, 0.9276, 0.9212, 0.9068, 0.8399, 0.8788, 0.9019, 0.03615, 0.03985, 0.006924, 0.01733, 0.04016, 0.01172, 0.02054, 0.1148, 0.1405, 0.8683, 0.8799, 0.9145, 0.9202, 0.03437, 0.02063, 0.14, 0.115, 0.8795, 0.8686, 0.9224, 0.9149, 0.03588]): _vg.add([_i], _w, 'REPLACE')
_vg = ob_small_herbivore.vertex_groups.new(name='Neck IV')
for _i, _w in zip([26, 82, 83, 84, 85, 86, 87, 88, 89, 90, 91, 92, 93, 94, 95, 96, 97, 99, 100, 101, 102, 103, 104, 105, 198, 199, 200, 201, 202, 203, 243, 244, 245, 246, 247, 248], [0.1216, 0.9223, 0.08665, 0.05042, 0.06595, 0.07538, 0.1244, 0.08703, 0.07915, 0.05897, 0.9198, 0.9186, 0.9335, 0.9209, 0.9213, 0.9149, 0.9146, 0.05862, 0.05223, 0.04451, 0.05173, 0.05597, 0.06008, 0.05743, 0.06188, 0.0658, 0.9176, 0.9349, 0.05025, 0.0544, 0.06392, 0.06172, 0.9365, 0.9157, 0.05208, 0.05039]): _vg.add([_i], _w, 'REPLACE')
_vg = ob_small_herbivore.vertex_groups.new(name='Neck III')
for _i, _w in zip([82, 90, 91, 92, 93, 94, 95, 96, 97, 98, 99, 100, 101, 102, 103, 104, 105, 106, 107, 108, 109, 110, 111, 112, 113, 115, 117, 118, 119, 120, 121, 200, 201, 202, 203, 204, 205, 207, 245, 246, 247, 248, 249, 250, 251], [0.038, 0.936, 0.02177, 0.0206, 0.03684, 0.04988, 0.0383, 0.02724, 0.05357, 0.9515, 0.9381, 0.9448, 0.939, 0.9379, 0.9389, 0.9363, 0.929, 0.05318, 0.9713, 0.9774, 0.9031, 0.9163, 0.9517, 0.9691, 0.9119, 0.01898, 0.08063, 0.07596, 0.05456, 0.02174, 0.07513, 0.02809, 0.03094, 0.9467, 0.9333, 0.9734, 0.9113, 0.07938, 0.0293, 0.03033, 0.9367, 0.9465, 0.9131, 0.9726, 0.0798]): _vg.add([_i], _w, 'REPLACE')
_vg = ob_small_herbivore.vertex_groups.new(name='Neck II')
for _i, _w in zip([98, 106, 107, 109, 110, 111, 112, 113, 114, 115, 116, 117, 118, 119, 120, 121, 122, 123, 124, 125, 126, 127, 128, 129, 131, 132, 133, 134, 135, 136, 137, 205, 206, 207, 208, 209, 210, 211, 249, 251, 252, 253, 254, 255, 256], [0.03644, 0.9351, 0.001192, 0.08754, 0.07581, 0.03673, 0.005055, 0.07842, 0.8811, 0.9567, 0.9726, 0.9037, 0.9083, 0.9333, 0.9556, 0.9098, 0.1063, 0.8837, 0.9121, 0.8803, 0.8729, 0.8784, 0.888, 0.8772, 0.1249, 0.1027, 0.09222, 0.0996, 0.1075, 0.1179, 0.09512, 0.07908, 0.9697, 0.9052, 0.9062, 0.8794, 0.09854, 0.09558, 0.07799, 0.9045, 0.9694, 0.8777, 0.9076, 0.09742, 0.09604]): _vg.add([_i], _w, 'REPLACE')
_vg = ob_small_herbivore.vertex_groups.new(name='Neck I')
for _i, _w in zip([114, 122, 123, 124, 125, 126, 127, 128, 129, 130, 131, 132, 133, 134, 135, 136, 137, 138, 139, 140, 141, 142, 143, 144, 145, 146, 147, 148, 149, 150, 151, 152, 153, 155, 156, 157, 158, 159, 160, 161, 208, 209, 210, 211, 212, 213, 214, 215, 216, 217, 253, 254, 255, 256, 257, 258, 259, 260, 261, 262], [0.1102, 0.8821, 0.1104, 0.08483, 0.1083, 0.1159, 0.1128, 0.106, 0.1117, 0.9008, 0.8653, 0.8923, 0.8962, 0.8881, 0.8814, 0.8736, 0.8928, 0.08808, 0.9124, 0.9489, 0.8964, 0.8907, 0.9057, 0.9221, 0.8938, 0.03089, 0.1242, 0.128, 0.06662, 0.07601, 0.08498, 0.1169, 0.07228, 0.05689, 0.05646, 0.01856, 0.02542, 0.02768, 0.05432, 0.02376, 0.09022, 0.1091, 0.8952, 0.8926, 0.9376, 0.8985, 0.1186, 0.0729, 0.0547, 0.01492, 0.1108, 0.08878, 0.8906, 0.898, 0.8977, 0.9406, 0.07407, 0.1161, 0.0167, 0.05355]): _vg.add([_i], _w, 'REPLACE')
_vg = ob_small_herbivore.vertex_groups.new(name='Head')
for _i, _w in zip([130, 138, 139, 140, 141, 142, 143, 144, 145, 146, 147, 148, 149, 150, 151, 152, 153, 154, 155, 156, 157, 158, 159, 160, 161, 162, 163, 164, 165, 166, 167, 168, 169, 170, 171, 172, 173, 174, 175, 176, 177, 212, 213, 214, 215, 216, 217, 218, 219, 220, 221, 222, 257, 258, 259, 260, 261, 262, 263, 264, 265, 266, 267, 510, 511, 512, 513, 514, 515, 516, 517, 518, 519, 520, 521, 522, 523, 524, 525], [0.08846, 0.911, 0.07006, 0.03102, 0.09761, 0.1019, 0.08388, 0.06382, 0.09946, 0.9591, 0.8737, 0.8705, 0.9329, 0.9233, 0.9141, 0.8815, 0.9273, 0.9984, 0.9422, 0.9428, 0.9655, 0.962, 0.9607, 0.945, 0.9628, 0.9994, 0.9975, 0.9976, 0.9986, 0.9985, 0.9985, 0.9976, 0.9986, 0.9993, 0.9993, 0.9994, 0.9994, 0.9994, 0.9993, 0.9994, 0.9994, 0.05132, 0.0948, 0.8797, 0.9266, 0.9445, 0.9673, 0.9977, 0.9989, 0.9993, 0.9994, 0.9994, 0.09541, 0.04832, 0.9254, 0.8824, 0.9664, 0.9458, 0.9989, 0.9978, 0.9994, 0.9993, 0.9994, 0.9994, 0.9998, 1.0, 0.9997, 1.0, 0.9996, 0.9918, 0.9999, 1.0, 1.0, 1.0, 1.0, 1.0, 1.0, 1.0, 1.0]): _vg.add([_i], _w, 'REPLACE')
_vg = ob_small_herbivore.vertex_groups.new(name='Right Arm I')
for _i, _w in zip([313, 323, 324, 325, 326, 327, 328, 329, 330, 331, 332, 333, 334, 335, 336, 337, 338, 340, 341, 342, 343, 344, 345, 346, 347, 348, 349, 350, 351], [0.9988, 0.9998, 0.999, 0.9999, 0.9992, 0.9998, 0.9991, 0.9999, 0.999, 0.9999, 0.999, 0.9998, 0.9989, 0.9998, 0.9991, 0.9999, 0.9999, 0.9999, 0.9999, 1.0, 0.9999, 0.9787, 0.9782, 0.979, 0.9778, 0.9829, 0.9812, 0.9806, 0.9825]): _vg.add([_i], _w, 'REPLACE')
_vg = ob_small_herbivore.vertex_groups.new(name='Right Arm II')
for _i, _w in zip([339, 352, 353, 354, 355, 356, 357, 358, 359, 360, 361, 362, 363, 364, 365, 366, 367, 368, 369, 370, 371, 372, 373, 374, 375], [0.9894, 0.9998, 0.9877, 0.9872, 0.9888, 0.9831, 0.9842, 0.986, 0.9828, 0.9997, 0.9998, 0.9997, 0.9997, 0.9997, 0.9999, 0.9997, 0.9999, 0.9999, 0.9999, 0.9999, 0.9999, 0.9999, 0.9999, 0.9999, 0.9999]): _vg.add([_i], _w, 'REPLACE')
_vg = ob_small_herbivore.vertex_groups.new(name='Left Arm I')
for _i, _w in zip([268, 269, 270, 271, 272, 273, 274, 275, 276, 277, 278, 279, 280, 281, 282, 283, 284, 286, 287, 288, 289, 290, 291, 292, 293, 294, 295, 296, 297], [0.9985, 0.9997, 0.999, 0.9999, 0.9992, 0.9998, 0.9993, 0.9999, 0.9992, 0.9999, 0.999, 0.9998, 0.9986, 0.9998, 0.9992, 0.9999, 0.9999, 0.9999, 0.9999, 0.9999, 0.9999, 0.9748, 0.9757, 0.9785, 0.9748, 0.9852, 0.9828, 0.9804, 0.984]): _vg.add([_i], _w, 'REPLACE')
_vg = ob_small_herbivore.vertex_groups.new(name='Left Arm II')
for _i, _w in zip([285, 290, 293, 298, 299, 300, 301, 302, 303, 304, 305, 306, 307, 308, 309, 310, 311, 312, 314, 315, 316, 317, 318, 319, 320, 321, 322], [0.9877, 0.0004109, 0.0004839, 0.9997, 0.9866, 0.9871, 0.9874, 0.9856, 0.9859, 0.9864, 0.9848, 0.9996, 0.9999, 0.9996, 0.9997, 0.9997, 0.9998, 0.9997, 0.9999, 0.9999, 0.9999, 0.9999, 0.9999, 0.9999, 0.9999, 0.9999, 0.9999]): _vg.add([_i], _w, 'REPLACE')
_vg = ob_small_herbivore.vertex_groups.new(name='Torso III')
for _i, _w in zip([0, 1, 2, 3, 5, 7, 8, 9, 10, 11, 12, 13, 14, 15, 16, 27, 28, 29, 30, 31, 32, 33, 178, 179, 180, 181, 184, 185, 223, 224, 225, 226, 229, 230], [0.7714, 0.7642, 0.7792, 0.7539, 0.1629, 0.1607, 0.7887, 0.7606, 0.04412, 0.1655, 0.7877, 0.7859, 0.0008875, 0.0006075, 0.1379, 0.1407, 0.1148, 0.1265, 0.1193, 0.1269, 0.114, 0.141, 0.7628, 0.03098, 0.7901, 0.1835, 0.1156, 0.1308, 0.788, 0.1847, 0.7658, 0.03158, 0.1306, 0.1159]): _vg.add([_i], _w, 'REPLACE')
_vg = ob_small_herbivore.vertex_groups.new(name='Tail I')
for _i, _w in zip([0, 1, 2, 3, 5, 7, 8, 9, 11, 12, 13, 16, 17, 27, 28, 29, 30, 31, 32, 33, 34, 35, 36, 37, 38, 39, 40, 178, 180, 181, 184, 185, 186, 187, 223, 224, 225, 229, 230, 231, 232], [0.1217, 0.1391, 0.1177, 0.1454, 0.0103, 0.01162, 0.1152, 0.1461, 0.0128, 0.1232, 0.1239, 0.842, 0.9561, 0.8379, 0.8685, 0.8544, 0.8625, 0.8534, 0.8692, 0.8381, 0.956, 0.9586, 0.9556, 0.9556, 0.955, 0.9589, 0.9563, 0.1471, 0.118, 0.02013, 0.8665, 0.8498, 0.9557, 0.9549, 0.1191, 0.01932, 0.1453, 0.8498, 0.8665, 0.9547, 0.9558]): _vg.add([_i], _w, 'REPLACE')
_vg = ob_small_herbivore.vertex_groups.new(name='Tail II')
for _i, _w in zip([17, 34, 35, 36, 37, 38, 39, 40, 41, 42, 43, 44, 45, 46, 47, 48, 49, 51, 52, 53, 54, 55, 56, 57, 186, 187, 188, 189, 190, 191, 231, 232, 233, 234, 235, 236], [0.01334, 0.01289, 0.01576, 0.01942, 0.0212, 0.02048, 0.01512, 0.01276, 0.9986, 0.9768, 0.9761, 0.9834, 0.9824, 0.9843, 0.9821, 0.9833, 0.9764, 0.9985, 0.9979, 0.9974, 0.9973, 0.9974, 0.9978, 0.9986, 0.02151, 0.01767, 0.9844, 0.9791, 0.9974, 0.9982, 0.01791, 0.02149, 0.9789, 0.9846, 0.9982, 0.9975]): _vg.add([_i], _w, 'REPLACE')
_vg = ob_small_herbivore.vertex_groups.new(name='Tail III')
for _i, _w in zip([50, 58, 59, 60, 61, 62, 63, 64, 65, 66, 67, 68, 69, 70, 71, 72, 73, 192, 193, 194, 195, 237, 238, 239, 240], [0.9983, 0.07366, 0.9984, 0.9991, 0.9994, 0.9996, 0.9993, 0.999, 0.9985, 0.07356, 0.07316, 0.07273, 0.07255, 0.07275, 0.07316, 0.07354, 0.04675, 0.9995, 0.9984, 0.07264, 0.07358, 0.9984, 0.9995, 0.07359, 0.07263]): _vg.add([_i], _w, 'REPLACE')
_vg = ob_small_herbivore.vertex_groups.new(name='Tail IV')
for _i, _w in zip([58, 66, 67, 68, 69, 70, 71, 72, 73, 194, 195, 239, 240], [0.9263, 0.9264, 0.9268, 0.9273, 0.9274, 0.9272, 0.9268, 0.9265, 0.9516, 0.9274, 0.9264, 0.9264, 0.9274]): _vg.add([_i], _w, 'REPLACE')
_vg = ob_small_herbivore.vertex_groups.new(name='Left Leg I')
for _i, _w in zip([2, 3, 5, 6, 7, 10, 11, 13, 14, 18, 19, 20, 25, 178, 179, 180, 181, 182, 183, 224, 226, 376, 377, 378, 379, 380, 381, 382, 383, 384, 385, 386, 387, 388, 389, 390, 391, 392, 393, 394, 395, 396, 397, 398, 399, 400, 401, 402, 403, 404, 405, 406, 407, 408, 409, 410, 411, 412], [0.07747, 0.05312, 0.05163, 0.9617, 0.4285, 0.1285, 0.1357, 0.0758, 0.9283, 0.08889, 0.09242, 0.007082, 0.05566, 0.01565, 0.3446, 0.03623, 0.2617, 0.05317, 0.02401, 0.087, 0.03338, 0.9654, 0.8915, 0.9698, 0.9678, 0.9098, 0.5653, 0.9631, 0.9387, 0.9648, 0.963, 0.9209, 0.5679, 0.9843, 0.9659, 0.9637, 0.8904, 0.9426, 0.0194, 0.8217, 0.9569, 0.9811, 0.9131, 0.9529, 0.9561, 0.9507, 0.9474, 0.9654, 0.9588, 0.9609, 0.9643, 0.02207, 0.02489, 0.02369, 0.02712, 0.02804, 0.02309, 0.03196]): _vg.add([_i], _w, 'REPLACE')
_vg = ob_small_herbivore.vertex_groups.new(name='Left Leg II')
for _i, _w in zip([393, 398, 399, 400, 401, 402, 403, 404, 405, 406, 407, 408, 409, 410, 411, 412, 413, 414, 415, 416, 417, 418, 419, 420, 429, 430, 432], [0.9621, 0.04391, 0.03674, 0.04587, 0.05172, 0.01385, 0.02846, 0.02081, 0.01154, 0.9604, 0.9578, 0.9595, 0.9562, 0.9557, 0.9589, 0.9536, 0.9797, 0.9793, 0.9767, 0.9793, 0.9776, 0.9752, 0.9776, 0.9756, 0.1267, 0.05332, 0.004606]): _vg.add([_i], _w, 'REPLACE')
_vg = ob_small_herbivore.vertex_groups.new(name='Right Leg I')
for _i, _w in zip([0, 1, 4, 5, 7, 10, 11, 12, 15, 20, 22, 23, 24, 179, 181, 223, 224, 225, 226, 227, 228, 443, 444, 445, 446, 447, 448, 449, 450, 451, 452, 453, 454, 455, 456, 457, 458, 459, 460, 461, 462, 463, 464, 465, 466, 467, 468, 469, 470, 471, 472, 473, 474, 475, 476, 477, 478, 479], [0.08192, 0.052, 0.9534, 0.4246, 0.05086, 0.1277, 0.1342, 0.07418, 0.9286, 0.006718, 0.05557, 0.08865, 0.09258, 0.03294, 0.08579, 0.03238, 0.2585, 0.01695, 0.3438, 0.02266, 0.05366, 0.9647, 0.8911, 0.9699, 0.9675, 0.9097, 0.5687, 0.963, 0.9385, 0.9649, 0.9628, 0.9203, 0.5703, 0.9841, 0.9654, 0.9635, 0.8902, 0.9415, 0.01942, 0.8212, 0.9562, 0.9808, 0.9124, 0.9531, 0.9553, 0.9519, 0.9484, 0.9655, 0.9596, 0.9597, 0.9636, 0.02344, 0.02267, 0.02238, 0.02712, 0.02625, 0.02533, 0.03381]): _vg.add([_i], _w, 'REPLACE')
_vg = ob_small_herbivore.vertex_groups.new(name='Right Leg II')
for _i, _w in zip([460, 465, 466, 467, 468, 469, 470, 471, 472, 473, 474, 475, 476, 477, 478, 479, 480, 481, 482, 483, 484, 485, 486, 487, 488, 489, 490, 491, 493, 494, 495, 496, 497, 498, 499, 500, 501, 502, 503], [0.9642, 0.04387, 0.03841, 0.04364, 0.05089, 0.01366, 0.02698, 0.02301, 0.01279, 0.9616, 0.9607, 0.963, 0.9567, 0.9574, 0.9596, 0.9535, 0.9843, 0.9829, 0.9812, 0.9871, 0.9784, 0.9773, 0.9823, 0.9771, 0.4841, 0.4414, 0.1199, 0.4383, 0.002748, 0.1241, 0.006393, 0.441, 0.3932, 0.1405, 0.4014, 0.2496, 0.06396, 0.1691, 0.03736]): _vg.add([_i], _w, 'REPLACE')
_vg = ob_small_herbivore.vertex_groups.new(name='Right Hand IK')
_vg = ob_small_herbivore.vertex_groups.new(name='Left Ankle IK')
for _i, _w in zip([421, 422, 423, 424, 426, 427, 428, 429, 430, 431, 432, 433, 434, 435, 436], [0.9299, 0.8023, 0.2224, 0.7988, 0.05119, 0.2058, 0.03346, 0.6008, 0.56, 0.3446, 0.774, 0.8535, 0.187, 0.2764, 0.1063]): _vg.add([_i], _w, 'REPLACE')
_vg = ob_small_herbivore.vertex_groups.new(name='Left Foot')
for _i, _w in zip([421, 422, 423, 424, 425, 426, 427, 428, 429, 430, 431, 432, 433, 434, 435, 436, 437, 438, 439, 440, 441, 442], [0.05763, 0.1836, 0.7676, 0.1878, 0.9978, 0.9444, 0.7843, 0.9538, 0.2725, 0.3866, 0.6435, 0.1987, 0.141, 0.8099, 0.7103, 0.891, 1.004, 1.001, 0.9962, 1.029, 1.046, 1.002]): _vg.add([_i], _w, 'REPLACE')
_vg = ob_small_herbivore.vertex_groups.new(name='Right Foot')
for _i, _w in zip([488, 489, 490, 491, 492, 493, 494, 495, 496, 497, 498, 499, 500, 501, 502, 503, 504, 505, 506, 507, 508, 509], [0.5158, 0.5586, 0.8801, 0.5616, 0.9959, 0.9736, 0.8758, 0.9718, 0.559, 0.6067, 0.8595, 0.5985, 0.7504, 0.936, 0.8309, 0.9563, 1.001, 0.9993, 0.9978, 1.007, 1.011, 0.9997]): _vg.add([_i], _w, 'REPLACE')
_vg = ob_small_herbivore.vertex_groups.new(name='Left Knee Target')
_vg = ob_small_herbivore.vertex_groups.new(name='Right Knee Target')
_vg = ob_small_herbivore.vertex_groups.new(name='Left Arm Target')
_vg = ob_small_herbivore.vertex_groups.new(name='Right Arm Target')
_m = ob_small_herbivore.modifiers.new('Armature', 'ARMATURE')
_m.object = ob_small_herbivore_armiture

# ---- collection membership
col_collection_1.objects.link(ob_small_herbivore_armiture)
col_collection_1.objects.link(ob_small_herbivore)

# ---- scene / render settings (as saved in the file)
scene.frame_start = 1; scene.frame_end = 250; scene.frame_set(1)
scene.render.engine = 'BLENDER_EEVEE_NEXT'
scene.render.resolution_percentage = 50
scene.render.dither_intensity = 0.0
scene.cycles.use_denoising = False
scene.cycles.samples = 128
scene.cycles.sampling_pattern = 'TABULATED_SOBOL'
scene.cycles.light_sampling_threshold = 0.0
scene.cycles.use_adaptive_sampling = False
scene.cycles.use_light_tree = False
scene.cycles.blur_glossy = 0.0
scene.cycles.sample_clamp_indirect = 0.0
scene.view_settings.view_transform = 'Standard'
bpy.context.view_layer.update()

# ---- added for rendering (the .blend has no active camera and no usable light): camera, sun
cam_auto = bpy.data.cameras.new('AutoCamera')
cam_auto.lens = 50.0
cam_auto.sensor_width = 36.0
cam_auto.clip_end = 1000.0
ob_auto_camera = bpy.data.objects.new('AutoCamera', cam_auto)
scene.collection.objects.link(ob_auto_camera)
ob_auto_camera.location = (8.8671, -10.0836, 8.87967)
ob_auto_camera.rotation_euler = (1.09748, -7.21219e-08, 0.694738)
scene.camera = ob_auto_camera
light_auto_sun = bpy.data.lights.new('AutoSun', 'SUN')
light_auto_sun.energy = 3.0
light_auto_sun.angle = 0.0523599
ob_auto_sun = bpy.data.objects.new('AutoSun', light_auto_sun)
scene.collection.objects.link(ob_auto_sun)
ob_auto_sun.rotation_euler = (0.872665, 0.174533, 0.523599)
bpy.context.view_layer.update()
